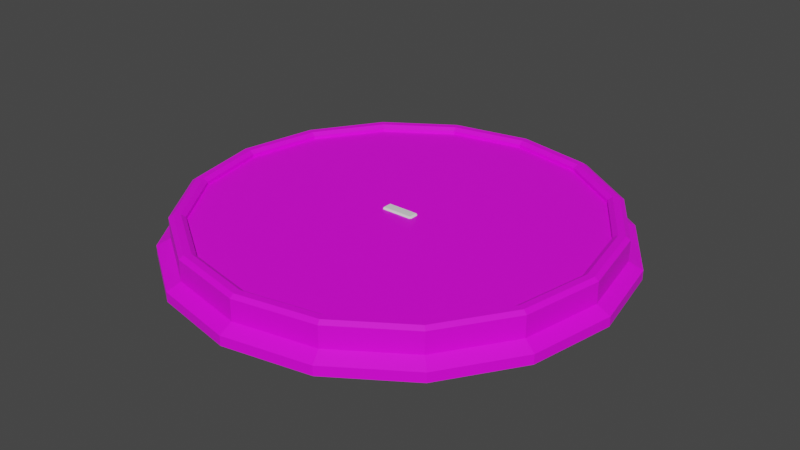 # Source: Helipad.blend  (saved by Blender 2.91.10; exported with 4.5.12 LTS)
import bpy
from mathutils import Matrix  # noqa: F401  (used for matrix-valued properties, if any)

bpy.ops.wm.read_factory_settings(use_empty=True)
scene = bpy.context.scene
scene.name = 'Scene'

# ---- collections
col_collection = bpy.data.collections.new('Collection'); scene.collection.children.link(col_collection)

# ---- images (referenced by path relative to the original .blend; pixels are not part of the script)
import os
ASSET_DIR = os.environ.get("B2B_ASSET_DIR", "")  # directory of the original .blend (textures are referenced by path, not embedded)
HERE = os.path.dirname(os.path.abspath(__file__))  # packed textures are extracted next to this script under _unpacked/

def load_image(name, relpath, width, height, colorspace="sRGB"):
    """Load a texture the original file referenced (path relative to the .blend, or extracted next to this script)."""
    p = next((c for c in (os.path.join(HERE, relpath), os.path.join(ASSET_DIR, relpath)) if relpath and os.path.exists(c)), "")
    if p:
        img = bpy.data.images.load(p, check_existing=True)
        img.name = name
    else:  # same state as the original file: an image datablock whose file is absent (Cycles renders it pink)
        img = bpy.data.images.new(name, width, height)
        img.source = "FILE"
        img.filepath = "//" + (relpath or name)
    img.colorspace_settings.name = colorspace
    return img
img_green_team_png = load_image('green_team.png', 'green_team.png', 1024, 1024, 'sRGB')

# ---- materials (node trees are filled in below, after node groups)
mat_material_001 = bpy.data.materials.new('Material.001')
mat_material_001.use_transparent_shadow = False

# ---- material node trees
mat_material_001.use_nodes = True; mat_material_001.node_tree.nodes.clear()
_N = mat_material_001.node_tree.nodes; _L = mat_material_001.node_tree.links
n0 = _N.new('ShaderNodeBsdfPrincipled'); n0.name = 'Principled BSDF'; n0.location = (10, 300)
n0.distribution = 'GGX'
n0.subsurface_method = 'BURLEY'
n0.inputs[3].default_value = 1.45
n0.inputs[27].default_value = (0.0, 0.0, 0.0, 1.0)
n0.inputs[28].default_value = 1.0
n1 = _N.new('ShaderNodeOutputMaterial'); n1.name = 'Material Output'; n1.location = (300, 300)
n2 = _N.new('ShaderNodeTexImage'); n2.name = 'Image Texture'; n2.location = (-280, 280)
n2.image = img_green_team_png
_L.new(n0.outputs[0], n1.inputs[0])
_L.new(n2.outputs[0], n0.inputs[0])
n1.is_active_output = True

# ---- world
world_world = bpy.data.worlds.new('World'); scene.world = world_world
world_world.use_nodes = True; world_world.node_tree.nodes.clear()
_N = world_world.node_tree.nodes; _L = world_world.node_tree.links
n0 = _N.new('ShaderNodeOutputWorld'); n0.name = 'World Output'; n0.location = (300, 300)
n1 = _N.new('ShaderNodeBackground'); n1.name = 'Background'; n1.location = (10, 300)
n1.inputs[0].default_value = (0.05088, 0.05088, 0.05088, 1.0)
_L.new(n1.outputs[0], n0.inputs[0])
n0.is_active_output = True
world_world.color = (0.05088, 0.05088, 0.05088)
world_world.use_sun_shadow = False
world_world.sun_shadow_jitter_overblur = 0.0

# ---- meshes
me_cylinder = bpy.data.meshes.new('Cylinder')
me_cylinder.from_pydata([(0.0, 1.0, 0.08334), (0.3827, 0.9239, 0.08334), (0.7071, 0.7071, 0.08334), (0.9239, 0.3827, 0.08334), (1.0, -4.371e-08, 0.08334), (0.9239, -0.3827, 0.08334), (0.7071, -0.7071, 0.08334), (0.3827, -0.9239, 0.08334), (1.51e-07, -1.0, 0.08334), (-0.3827, -0.9239, 0.08334), (-0.7071, -0.7071, 0.08334), (-0.9239, -0.3827, 0.08334), (-1.0, 1.192e-08, 0.08334), (-0.9239, 0.3827, 0.08334), (-0.7071, 0.7071, 0.08334), (-0.3827, 0.9239, 0.08334), (-1.003e-08, 1.08, -0.007294), (0.4134, 0.9982, -0.007294), (0.4134, 0.9982, 0.08334), (-1.003e-08, 1.08, 0.08334), (0.764, 0.764, -0.007294), (0.764, 0.764, 0.08334), (0.9982, 0.4134, -0.007294), (0.9982, 0.4134, 0.08334), (1.08, -4.543e-08, -0.007294), (1.08, -4.543e-08, 0.08334), (0.9982, -0.4134, -0.007294), (0.9982, -0.4134, 0.08334), (0.764, -0.764, -0.007294), (0.764, -0.764, 0.08334), (0.4134, -0.9982, -0.007294), (0.4134, -0.9982, 0.08334), (1.531e-07, -1.08, -0.007294), (1.531e-07, -1.08, 0.08334), (-0.4134, -0.9982, -0.007294), (-0.4134, -0.9982, 0.08334), (-0.764, -0.764, -0.007294), (-0.764, -0.764, 0.08334), (-0.9982, -0.4134, -0.007294), (-0.9982, -0.4134, 0.08334), (-1.08, 1.468e-08, -0.007294), (-1.08, 1.468e-08, 0.08334), (-0.9982, 0.4134, -0.007294), (-0.9982, 0.4134, 0.08334), (-0.764, 0.764, -0.007294), (-0.764, 0.764, 0.08334), (-0.4134, 0.9982, -0.007294), (-0.4134, 0.9982, 0.08334), (0.3913, 0.9448, 0.1162), (4.128e-09, 1.023, 0.1162), (0.7231, 0.7231, 0.1162), (-1.365e-08, 1.058, 0.1162), (0.9448, 0.3913, 0.1162), (0.4048, 0.9772, 0.1162), (1.023, -4.354e-08, 0.1162), (-0.9982, 0.4134, 0.1012), (-0.9448, 0.3913, 0.1162), (0.9448, -0.3913, 0.1162), (-0.7231, 0.7231, 0.1162), (-0.764, 0.764, 0.1012), (0.7231, -0.7231, 0.1162), (1.08, -4.543e-08, 0.1012), (0.3913, -0.9448, 0.1162), (0.9982, -0.4134, 0.1012), (1.546e-07, -1.023, 0.1162), (-0.3913, -0.9448, 0.1162), (-0.7231, -0.7231, 0.1162), (-0.9448, -0.3913, 0.1162), (-1.023, 1.347e-08, 0.1162), (1.531e-07, -1.08, 0.1012), (-0.3913, 0.9448, 0.1162), (-0.4134, -0.9982, 0.1012), (0.7479, 0.7479, 0.1162), (0.9772, 0.4048, 0.1162), (0.7479, -0.7479, 0.1162), (0.4048, -0.9772, 0.1162), (-0.7479, -0.7479, 0.1162), (-0.9772, -0.4048, 0.1162), (-1.058, 1.33e-08, 0.1162), (-0.4048, 0.9772, 0.1162), (0.3827, 0.9239, 0.1012), (0.0, 1.0, 0.1012), (0.7071, 0.7071, 0.1012), (0.9239, 0.3827, 0.1012), (1.0, -4.371e-08, 0.1012), (0.9239, -0.3827, 0.1012), (0.7071, -0.7071, 0.1012), (0.3827, -0.9239, 0.1012), (1.51e-07, -1.0, 0.1012), (-0.3827, -0.9239, 0.1012), (-0.7071, -0.7071, 0.1012), (-0.9239, -0.3827, 0.1012), (-1.0, 1.192e-08, 0.1012), (-0.9239, 0.3827, 0.1012), (-0.7071, 0.7071, 0.1012), (-0.3827, 0.9239, 0.1012), (0.4134, 0.9982, 0.1012), (-1.003e-08, 1.08, 0.1012), (0.764, 0.764, 0.1012), (0.9982, 0.4134, 0.1012), (1.058, -4.526e-08, 0.1162), (0.9772, -0.4048, 0.1162), (0.764, -0.764, 0.1012), (0.4134, -0.9982, 0.1012), (1.5e-07, -1.058, 0.1162), (-0.4048, -0.9772, 0.1162), (-0.764, -0.764, 0.1012), (-0.9982, -0.4134, 0.1012), (-1.08, 1.468e-08, 0.1012), (-0.9772, 0.4048, 0.1162), (-0.7479, 0.7479, 0.1162), (-0.4134, 0.9982, 0.1012), (-0.3827, 0.9239, 0.08334), (-0.7071, 0.7071, 0.08334), (-0.8128, -0.8128, -0.04242), (-0.9239, 0.3827, 0.08334), (-1.0, 1.192e-08, 0.08334), (-0.4399, -1.062, -0.04242), (-0.9239, -0.3827, 0.08334), (-0.7071, -0.7071, 0.08334), (-0.3827, -0.9239, 0.08334), (1.51e-07, -1.0, 0.08334), (0.3827, -0.9239, 0.08334), (0.7071, -0.7071, 0.08334), (0.9239, -0.3827, 0.08334), (0.4399, 1.062, -0.04242), (-1.53e-08, 1.149, -0.04242), (-0.8128, 0.8128, -0.04242), (1.0, -4.371e-08, 0.08334), (0.9239, 0.3827, 0.08334), (0.7071, 0.7071, 0.08334), (-1.062, 0.4399, -0.04242), (0.3827, 0.9239, 0.08334), (1.062, -0.4399, -0.04242), (1.149, -4.86e-08, -0.04242), (0.0, 1.0, 0.08334), (0.8128, 0.8128, -0.04242), (1.062, 0.4399, -0.04242), (0.8128, -0.8128, -0.04242), (0.4399, -1.062, -0.04242), (1.583e-07, -1.149, -0.04242), (-1.062, -0.4399, -0.04242), (-1.149, 1.535e-08, -0.04242), (-0.4399, 1.062, -0.04242), (-4.609e-09, 1.064, -0.09175), (0.4071, 0.9829, -0.09175), (-0.8128, -0.8128, -0.09175), (-0.7523, -0.7523, -0.09175), (-0.4071, -0.9829, -0.09175), (-0.4399, -1.062, -0.09175), (0.7523, 0.7523, -0.09175), (0.9829, 0.4071, -0.09175), (1.064, -4.677e-08, -0.09175), (0.9829, -0.4071, -0.09175), (0.7523, -0.7523, -0.09175), (0.4071, -0.9829, -0.09175), (1.56e-07, -1.064, -0.09175), (0.4399, 1.062, -0.09175), (-1.528e-08, 1.149, -0.09175), (-0.8128, 0.8128, -0.09175), (-0.7523, 0.7523, -0.09175), (-0.9829, -0.4071, -0.09175), (-0.9829, 0.4071, -0.09175), (-1.062, 0.4399, -0.09175), (-1.064, 1.242e-08, -0.09175), (1.062, -0.4399, -0.09175), (1.149, -4.86e-08, -0.09175), (-0.4071, 0.9829, -0.09175), (0.8128, 0.8128, -0.09175), (1.062, 0.4399, -0.09175), (0.8128, -0.8128, -0.09175), (0.4399, -1.062, -0.09175), (1.583e-07, -1.149, -0.09175), (-1.062, -0.4399, -0.09175), (-1.149, 1.535e-08, -0.09175), (-0.4399, 1.062, -0.09175)], [], [(10, 11, 91, 90), (36, 38, 141, 114), (1, 2, 82, 80), (33, 31, 103, 69), (26, 28, 138, 133), (40, 42, 131, 142), (14, 15, 95, 94), (16, 17, 125, 126), (5, 6, 86, 85), (41, 39, 107, 108), (23, 21, 98, 99), (30, 32, 140, 139), (20, 22, 137, 136), (8, 7, 122, 121), (44, 46, 143, 127), (9, 10, 90, 89), (34, 36, 114, 117), (16, 19, 18, 17), (17, 18, 21, 20), (20, 21, 23, 22), (22, 23, 25, 24), (24, 25, 27, 26), (26, 27, 29, 28), (28, 29, 31, 30), (30, 31, 33, 32), (32, 33, 35, 34), (34, 35, 37, 36), (36, 37, 39, 38), (38, 39, 41, 40), (40, 41, 43, 42), (42, 43, 45, 44), (44, 45, 47, 46), (46, 47, 19, 16), (19, 47, 111, 97), (24, 26, 133, 134), (38, 40, 142, 141), (0, 1, 80, 81), (31, 29, 102, 103), (28, 30, 139, 138), (17, 20, 136, 125), (13, 14, 94, 93), (4, 5, 85, 84), (42, 44, 127, 131), (39, 37, 106, 107), (32, 34, 117, 140), (22, 24, 134, 137), (21, 18, 96, 98), (8, 9, 89, 88), (46, 16, 126, 143), (48, 50, 72, 53), (58, 70, 79, 110), (57, 60, 74, 101), (65, 66, 76, 105), (49, 48, 53, 51), (56, 58, 110, 109), (54, 57, 101, 100), (64, 65, 105, 104), (66, 67, 77, 76), (60, 62, 75, 74), (70, 49, 51, 79), (50, 52, 73, 72), (67, 68, 78, 77), (62, 64, 104, 75), (52, 54, 100, 73), (68, 56, 109, 78), (25, 23, 99, 61), (43, 41, 108, 55), (6, 7, 87, 86), (15, 0, 81, 95), (35, 33, 69, 71), (2, 3, 83, 82), (11, 12, 92, 91), (27, 25, 61, 63), (45, 43, 55, 59), (18, 19, 97, 96), (7, 8, 88, 87), (37, 35, 71, 106), (3, 4, 84, 83), (12, 13, 93, 92), (29, 27, 63, 102), (47, 45, 59, 111), (48, 49, 81, 80), (50, 48, 80, 82), (52, 50, 82, 83), (54, 52, 83, 84), (57, 54, 84, 85), (60, 57, 85, 86), (62, 60, 86, 87), (64, 62, 87, 88), (65, 64, 88, 89), (66, 65, 89, 90), (67, 66, 90, 91), (68, 67, 91, 92), (56, 68, 92, 93), (58, 56, 93, 94), (70, 58, 94, 95), (49, 70, 95, 81), (51, 53, 96, 97), (53, 72, 98, 96), (72, 73, 99, 98), (73, 100, 61, 99), (100, 101, 63, 61), (101, 74, 102, 63), (74, 75, 103, 102), (75, 104, 69, 103), (104, 105, 71, 69), (105, 76, 106, 71), (76, 77, 107, 106), (77, 78, 108, 107), (78, 109, 55, 108), (109, 110, 59, 55), (110, 79, 111, 59), (79, 51, 97, 111), (15, 14, 113, 112), (125, 136, 168, 157), (140, 117, 149, 172), (143, 126, 158, 175), (126, 125, 157, 158), (139, 140, 172, 171), (127, 143, 175, 159), (138, 139, 171, 170), (131, 127, 159, 163), (133, 138, 170, 165), (142, 131, 163, 174), (134, 133, 165, 166), (141, 142, 174, 173), (137, 134, 166, 169), (114, 141, 173, 146), (136, 137, 169, 168), (117, 114, 146, 149), (161, 147, 146, 173), (150, 145, 157, 168), (167, 160, 159, 175), (154, 153, 165, 170), (147, 148, 149, 146), (145, 144, 158, 157), (160, 162, 163, 159), (153, 152, 166, 165), (144, 145, 150, 151, 152, 153, 154, 155, 156, 148, 147, 161, 164, 162, 160, 167), (155, 154, 170, 171), (144, 167, 175, 158), (151, 150, 168, 169), (164, 161, 173, 174), (156, 155, 171, 172), (152, 151, 169, 166), (162, 164, 174, 163), (148, 156, 172, 149), (9, 8, 121, 120), (5, 4, 128, 124), (13, 12, 116, 115), (1, 0, 135, 132), (10, 9, 120, 119), (2, 1, 132, 130), (11, 10, 119, 118), (0, 15, 112, 135), (6, 5, 124, 123), (14, 13, 115, 113), (3, 2, 130, 129), (7, 6, 123, 122), (12, 11, 118, 116), (4, 3, 129, 128), (135, 112, 113, 115, 116, 118, 119, 120, 121, 122, 123, 124, 128, 129, 130, 132)])
_uv = me_cylinder.uv_layers.new(name='UVMap')
_uv.uv.foreach_set('vector', [0.1207, 0.5404, 0.1207, 0.5404, 0.1207, 0.5404, 0.1207, 0.5404, 0.1627, 0.6814, 0.1627, 0.6814, 0.1627, 0.6814, 0.1627, 0.6814, 0.1207, 0.5404, 0.1207, 0.5404, 0.1207, 0.5404, 0.1207, 0.5404, 0.1207, 0.5404, 0.1207, 0.5404, 0.1207, 0.5404, 0.1207, 0.5404, 0.1627, 0.6814, 0.1627, 0.6814, 0.1627, 0.6814, 0.1627, 0.6814, 0.1627, 0.6814, 0.1627, 0.6814, 0.1627, 0.6814, 0.1627, 0.6814, 0.1207, 0.5404, 0.1207, 0.5404, 0.1207, 0.5404, 0.1207, 0.5404, 0.1627, 0.6814, 0.1627, 0.6814, 0.1627, 0.6814, 0.1627, 0.6814, 0.1207, 0.5404, 0.1207, 0.5404, 0.1207, 0.5404, 0.1207, 0.5404, 0.1207, 0.5404, 0.1207, 0.5404, 0.1207, 0.5404, 0.1207, 0.5404, 0.1207, 0.5404, 0.1207, 0.5404, 0.1207, 0.5404, 0.1207, 0.5404, 0.1627, 0.6814, 0.1627, 0.6814, 0.1627, 0.6814, 0.1627, 0.6814, 0.1627, 0.6814, 0.1627, 0.6814, 0.1627, 0.6814, 0.1627, 0.6814, 0.1207, 0.5404, 0.1207, 0.5404, 0.1207, 0.5404, 0.1207, 0.5404, 0.1627, 0.6814, 0.1627, 0.6814, 0.1627, 0.6814, 0.1627, 0.6814, 0.1207, 0.5404, 0.1207, 0.5404, 0.1207, 0.5404, 0.1207, 0.5404, 0.1627, 0.6814, 0.1627, 0.6814, 0.1627, 0.6814, 0.1627, 0.6814, 0.1207, 0.5404, 0.1207, 0.5404, 0.1207, 0.5404, 0.1207, 0.5404, 0.1207, 0.5404, 0.1207, 0.5404, 0.1207, 0.5404, 0.1207, 0.5404, 0.1207, 0.5404, 0.1207, 0.5404, 0.1207, 0.5404, 0.1207, 0.5404, 0.1207, 0.5404, 0.1207, 0.5404, 0.1207, 0.5404, 0.1207, 0.5404, 0.1207, 0.5404, 0.1207, 0.5404, 0.1207, 0.5404, 0.1207, 0.5404, 0.1207, 0.5404, 0.1207, 0.5404, 0.1207, 0.5404, 0.1207, 0.5404, 0.1207, 0.5404, 0.1207, 0.5404, 0.1207, 0.5404, 0.1207, 0.5404, 0.1207, 0.5404, 0.1207, 0.5404, 0.1207, 0.5404, 0.1207, 0.5404, 0.1207, 0.5404, 0.1207, 0.5404, 0.1207, 0.5404, 0.1207, 0.5404, 0.1207, 0.5404, 0.1207, 0.5404, 0.1207, 0.5404, 0.1207, 0.5404, 0.1207, 0.5404, 0.1207, 0.5404, 0.1207, 0.5404, 0.1207, 0.5404, 0.1207, 0.5404, 0.1207, 0.5404, 0.1207, 0.5404, 0.1207, 0.5404, 0.1207, 0.5404, 0.1207, 0.5404, 0.1207, 0.5404, 0.1207, 0.5404, 0.1207, 0.5404, 0.1207, 0.5404, 0.1207, 0.5404, 0.1207, 0.5404, 0.1207, 0.5404, 0.1207, 0.5404, 0.1207, 0.5404, 0.1207, 0.5404, 0.1207, 0.5404, 0.1207, 0.5404, 0.1207, 0.5404, 0.1207, 0.5404, 0.1207, 0.5404, 0.1207, 0.5404, 0.1207, 0.5404, 0.1207, 0.5404, 0.1627, 0.6814, 0.1627, 0.6814, 0.1627, 0.6814, 0.1627, 0.6814, 0.1627, 0.6814, 0.1627, 0.6814, 0.1627, 0.6814, 0.1627, 0.6814, 0.1207, 0.5404, 0.1207, 0.5404, 0.1207, 0.5404, 0.1207, 0.5404, 0.1207, 0.5404, 0.1207, 0.5404, 0.1207, 0.5404, 0.1207, 0.5404, 0.1627, 0.6814, 0.1627, 0.6814, 0.1627, 0.6814, 0.1627, 0.6814, 0.1627, 0.6814, 0.1627, 0.6814, 0.1627, 0.6814, 0.1627, 0.6814, 0.1207, 0.5404, 0.1207, 0.5404, 0.1207, 0.5404, 0.1207, 0.5404, 0.1207, 0.5404, 0.1207, 0.5404, 0.1207, 0.5404, 0.1207, 0.5404, 0.1627, 0.6814, 0.1627, 0.6814, 0.1627, 0.6814, 0.1627, 0.6814, 0.1207, 0.5404, 0.1207, 0.5404, 0.1207, 0.5404, 0.1207, 0.5404, 0.1627, 0.6814, 0.1627, 0.6814, 0.1627, 0.6814, 0.1627, 0.6814, 0.1627, 0.6814, 0.1627, 0.6814, 0.1627, 0.6814, 0.1627, 0.6814, 0.1207, 0.5404, 0.1207, 0.5404, 0.1207, 0.5404, 0.1207, 0.5404, 0.1207, 0.5404, 0.1207, 0.5404, 0.1207, 0.5404, 0.1207, 0.5404, 0.1627, 0.6814, 0.1627, 0.6814, 0.1627, 0.6814, 0.1627, 0.6814, 0.1207, 0.5404, 0.1207, 0.5404, 0.1207, 0.5404, 0.1207, 0.5404, 0.1207, 0.5404, 0.1207, 0.5404, 0.1207, 0.5404, 0.1207, 0.5404, 0.1207, 0.5404, 0.1207, 0.5404, 0.1207, 0.5404, 0.1207, 0.5404, 0.1207, 0.5404, 0.1207, 0.5404, 0.1207, 0.5404, 0.1207, 0.5404, 0.1207, 0.5404, 0.1207, 0.5404, 0.1207, 0.5404, 0.1207, 0.5404, 0.1207, 0.5404, 0.1207, 0.5404, 0.1207, 0.5404, 0.1207, 0.5404, 0.1207, 0.5404, 0.1207, 0.5404, 0.1207, 0.5404, 0.1207, 0.5404, 0.1207, 0.5404, 0.1207, 0.5404, 0.1207, 0.5404, 0.1207, 0.5404, 0.1207, 0.5404, 0.1207, 0.5404, 0.1207, 0.5404, 0.1207, 0.5404, 0.1207, 0.5404, 0.1207, 0.5404, 0.1207, 0.5404, 0.1207, 0.5404, 0.1207, 0.5404, 0.1207, 0.5404, 0.1207, 0.5404, 0.1207, 0.5404, 0.1207, 0.5404, 0.1207, 0.5404, 0.1207, 0.5404, 0.1207, 0.5404, 0.1207, 0.5404, 0.1207, 0.5404, 0.1207, 0.5404, 0.1207, 0.5404, 0.1207, 0.5404, 0.1207, 0.5404, 0.1207, 0.5404, 0.1207, 0.5404, 0.1207, 0.5404, 0.1207, 0.5404, 0.1207, 0.5404, 0.1207, 0.5404, 0.1207, 0.5404, 0.1207, 0.5404, 0.1207, 0.5404, 0.1207, 0.5404, 0.1207, 0.5404, 0.1207, 0.5404, 0.1207, 0.5404, 0.1207, 0.5404, 0.1207, 0.5404, 0.1207, 0.5404, 0.1207, 0.5404, 0.1207, 0.5404, 0.1207, 0.5404, 0.1207, 0.5404, 0.1207, 0.5404, 0.1207, 0.5404, 0.1207, 0.5404, 0.1207, 0.5404, 0.1207, 0.5404, 0.1207, 0.5404, 0.1207, 0.5404, 0.1207, 0.5404, 0.1207, 0.5404, 0.1207, 0.5404, 0.1207, 0.5404, 0.1207, 0.5404, 0.1207, 0.5404, 0.1207, 0.5404, 0.1207, 0.5404, 0.1207, 0.5404, 0.1207, 0.5404, 0.1207, 0.5404, 0.1207, 0.5404, 0.1207, 0.5404, 0.1207, 0.5404, 0.1207, 0.5404, 0.1207, 0.5404, 0.1207, 0.5404, 0.1207, 0.5404, 0.1207, 0.5404, 0.1207, 0.5404, 0.1207, 0.5404, 0.1207, 0.5404, 0.1207, 0.5404, 0.1207, 0.5404, 0.1207, 0.5404, 0.1207, 0.5404, 0.1207, 0.5404, 0.1207, 0.5404, 0.1207, 0.5404, 0.1207, 0.5404, 0.1207, 0.5404, 0.1207, 0.5404, 0.1207, 0.5404, 0.1207, 0.5404, 0.1207, 0.5404, 0.1207, 0.5404, 0.1207, 0.5404, 0.1207, 0.5404, 0.1207, 0.5404, 0.1207, 0.5404, 0.1207, 0.5404, 0.1207, 0.5404, 0.1207, 0.5404, 0.1207, 0.5404, 0.1207, 0.5404, 0.1207, 0.5404, 0.1207, 0.5404, 0.1207, 0.5404, 0.1207, 0.5404, 0.1207, 0.5404, 0.1207, 0.5404, 0.1207, 0.5404, 0.1207, 0.5404, 0.1207, 0.5404, 0.1207, 0.5404, 0.1207, 0.5404, 0.1207, 0.5404, 0.1207, 0.5404, 0.1207, 0.5404, 0.1207, 0.5404, 0.1207, 0.5404, 0.1207, 0.5404, 0.1207, 0.5404, 0.1207, 0.5404, 0.1207, 0.5404, 0.1207, 0.5404, 0.1207, 0.5404, 0.1207, 0.5404, 0.1207, 0.5404, 0.1207, 0.5404, 0.1207, 0.5404, 0.1207, 0.5404, 0.1207, 0.5404, 0.1207, 0.5404, 0.1207, 0.5404, 0.1207, 0.5404, 0.1207, 0.5404, 0.1207, 0.5404, 0.1207, 0.5404, 0.1207, 0.5404, 0.1207, 0.5404, 0.1207, 0.5404, 0.1207, 0.5404, 0.1207, 0.5404, 0.1207, 0.5404, 0.1207, 0.5404, 0.1207, 0.5404, 0.1207, 0.5404, 0.1207, 0.5404, 0.1207, 0.5404, 0.1207, 0.5404, 0.1207, 0.5404, 0.1207, 0.5404, 0.1207, 0.5404, 0.1207, 0.5404, 0.1207, 0.5404, 0.1207, 0.5404, 0.1207, 0.5404, 0.1207, 0.5404, 0.1207, 0.5404, 0.1207, 0.5404, 0.1207, 0.5404, 0.1207, 0.5404, 0.1207, 0.5404, 0.1207, 0.5404, 0.1207, 0.5404, 0.1207, 0.5404, 0.1207, 0.5404, 0.1207, 0.5404, 0.1207, 0.5404, 0.1207, 0.5404, 0.1207, 0.5404, 0.1207, 0.5404, 0.1207, 0.5404, 0.1207, 0.5404, 0.1207, 0.5404, 0.1207, 0.5404, 0.1207, 0.5404, 0.1207, 0.5404, 0.1207, 0.5404, 0.1207, 0.5404, 0.1207, 0.5404, 0.1207, 0.5404, 0.1207, 0.5404, 0.1207, 0.5404, 0.1207, 0.5404, 0.1207, 0.5404, 0.1207, 0.5404, 0.1207, 0.5404, 0.1207, 0.5404, 0.1207, 0.5404, 0.1207, 0.5404, 0.1207, 0.5404, 0.1207, 0.5404, 0.1207, 0.5404, 0.1207, 0.5404, 0.1207, 0.5404, 0.1207, 0.5404, 0.1207, 0.5404, 0.1207, 0.5404, 0.1207, 0.5404, 0.1207, 0.5404, 0.1207, 0.5404, 0.1207, 0.5404, 0.1207, 0.5404, 0.1207, 0.5404, 0.1207, 0.5404, 0.1207, 0.5404, 0.1207, 0.5404, 0.1207, 0.5404, 0.1207, 0.5404, 0.1207, 0.5404, 0.1207, 0.5404, 0.1207, 0.5404, 0.1207, 0.5404, 0.1207, 0.5404, 0.1207, 0.5404, 0.1207, 0.5404, 0.1207, 0.5404, 0.1207, 0.5404, 0.1207, 0.5404, 0.1207, 0.5404, 0.1207, 0.5404, 0.1207, 0.5404, 0.1207, 0.5404, 0.1207, 0.5404, 0.1207, 0.5404, 0.1207, 0.5404, 0.1207, 0.5404, 0.1207, 0.5404, 0.1207, 0.5404, 0.1207, 0.5404, 0.1207, 0.5404, 0.1207, 0.5404, 0.1207, 0.5404, 0.1207, 0.5404, 0.1207, 0.5404, 0.1207, 0.5404, 0.1207, 0.5404, 0.1207, 0.5404, 0.1207, 0.5404, 0.1207, 0.5404, 0.1207, 0.5404, 0.1207, 0.5404, 0.1207, 0.5404, 0.1207, 0.5404, 0.1207, 0.5404, 0.1207, 0.5404, 0.1207, 0.5404, 0.1207, 0.5404, 0.1207, 0.5404, 0.1207, 0.5404, 0.1207, 0.5404, 0.1207, 0.5404, 0.1207, 0.5404, 0.1207, 0.5404, 0.1207, 0.5404, 0.1207, 0.5404, 0.1207, 0.5404, 0.1207, 0.5404, 0.1207, 0.5404, 0.1207, 0.5404, 0.1207, 0.5404, 0.1207, 0.5404, 0.1207, 0.5404, 0.1207, 0.5404, 0.1207, 0.5404, 0.1207, 0.5404, 0.1207, 0.5404, 0.1207, 0.5404, 0.1207, 0.5404, 0.1207, 0.5404, 0.1207, 0.5404, 0.1207, 0.5404, 0.1207, 0.5404, 0.1207, 0.5404, 0.1207, 0.5404, 0.1207, 0.5404, 0.1207, 0.5404, 0.1207, 0.5404, 0.1207, 0.5404, 0.1207, 0.5404, 0.1207, 0.5404, 0.1207, 0.5404, 0.1207, 0.5404, 0.1207, 0.5404, 0.1207, 0.5404, 0.1207, 0.5404, 0.1207, 0.5404, 0.1207, 0.5404, 0.1207, 0.5404, 0.1207, 0.5404, 0.1207, 0.5404, 0.1207, 0.5404, 0.1207, 0.5404, 0.1207, 0.5404, 0.1207, 0.5404, 0.1207, 0.5404, 0.1207, 0.5404, 0.1207, 0.5404, 0.1207, 0.5404, 0.1207, 0.5404, 0.1207, 0.5404, 0.1207, 0.5404, 0.1207, 0.5404, 0.1207, 0.5404, 0.1207, 0.5404, 0.1207, 0.5404, 0.1207, 0.5404, 0.1207, 0.5404, 0.1207, 0.5404, 0.1207, 0.5404, 0.1207, 0.5404, 0.1207, 0.5404, 0.1207, 0.5404, 0.1207, 0.5404, 0.1207, 0.5404, 0.1207, 0.5404, 0.1207, 0.5404, 0.1207, 0.5404, 0.1207, 0.5404, 0.1207, 0.5404, 0.1207, 0.5404, 0.1207, 0.5404, 0.1207, 0.5404, 0.1207, 0.5404, 0.1207, 0.5404, 0.1207, 0.5404, 0.1207, 0.5404, 0.1207, 0.5404, 0.1207, 0.5404, 0.1207, 0.5404, 0.1207, 0.5404, 0.1207, 0.5404, 0.1207, 0.5404, 0.1207, 0.5404, 0.1207, 0.5404, 0.1207, 0.5404, 0.1207, 0.5404, 0.1207, 0.5404, 0.1207, 0.5404, 0.1207, 0.5404, 0.1207, 0.5404, 0.1207, 0.5404, 0.1207, 0.5404, 0.1207, 0.5404, 0.1207, 0.5404, 0.1207, 0.5404, 0.1207, 0.5404, 0.1207, 0.5404, 0.1207, 0.5404, 0.1207, 0.5404, 0.1207, 0.5404, 0.1207, 0.5404, 0.1207, 0.5404, 0.1207, 0.5404, 0.1207, 0.5404, 0.1207, 0.5404, 0.1207, 0.5404, 0.1207, 0.5404, 0.1207, 0.5404, 0.1207, 0.5404, 0.1207, 0.5404, 0.1207, 0.5404, 0.1207, 0.5404, 0.1207, 0.5404, 0.1207, 0.5404, 0.1207, 0.5404, 0.1207, 0.5404, 0.1207, 0.5404, 0.1207, 0.5404, 0.1207, 0.5404, 0.1207, 0.5404, 0.1207, 0.5404, 0.1207, 0.5404, 0.1207, 0.5404, 0.1207, 0.5404, 0.1207, 0.5404, 0.1207, 0.5404, 0.1207, 0.5404, 0.1207, 0.5404, 0.1207, 0.5404, 0.1207, 0.5404, 0.1207, 0.5404, 0.1207, 0.5404, 0.1207, 0.5404, 0.1207, 0.5404, 0.1207, 0.5404, 0.1207, 0.5404, 0.1207, 0.5404, 0.1207, 0.5404, 0.1207, 0.5404, 0.1207, 0.5404, 0.1207, 0.5404, 0.1207, 0.5404, 0.1207, 0.5404, 0.1207, 0.5404, 0.1207, 0.5404, 0.1207, 0.5404, 0.1207, 0.5404, 0.1207, 0.5404, 0.1207, 0.5404, 0.1207, 0.5404, 0.1207, 0.5404, 0.1207, 0.5404, 0.1207, 0.5404, 0.1207, 0.5404, 0.1207, 0.5404, 0.1207, 0.5404, 0.1207, 0.5404, 0.1207, 0.5404, 0.1207, 0.5404, 0.1207, 0.5404, 0.1207, 0.5404, 0.1207, 0.5404, 0.1207, 0.5404, 0.1207, 0.5404, 0.1207, 0.5404, 0.1207, 0.5404, 0.1207, 0.5404, 0.1207, 0.5404, 0.1207, 0.5404, 0.1207, 0.5404, 0.1207, 0.5404, 0.1207, 0.5404, 0.1207, 0.5404, 0.1207, 0.5404, 0.1207, 0.5404, 0.1207, 0.5404, 0.1207, 0.5404, 0.1207, 0.5404, 0.1207, 0.5404, 0.1207, 0.5404, 0.1207, 0.5404, 0.1207, 0.5404, 0.1207, 0.5404, 0.1207, 0.5404, 0.1207, 0.5404, 0.1207, 0.5404, 0.815, 0.3152, 0.815, 0.3152, 0.815, 0.3152, 0.815, 0.3152, 0.815, 0.3152, 0.815, 0.3152, 0.815, 0.3152, 0.815, 0.3152, 0.815, 0.3152, 0.815, 0.3152, 0.815, 0.3152, 0.815, 0.3152, 0.815, 0.3152, 0.815, 0.3152, 0.815, 0.3152, 0.815, 0.3152])
me_cylinder.materials.append(mat_material_001)
me_cylinder.use_remesh_fix_poles = True
me_cylinder.use_remesh_preserve_attributes = False
me_cylinder.use_mirror_vertex_groups = False
me_cylinder.update()
me_cube_001 = bpy.data.meshes.new('Cube.001')
me_cube_001.from_pydata([(-0.07979, -0.04961, 0.01339), (-0.09526, -0.04961, -0.008484), (-0.09526, -0.01603, 0.02509), (-0.07979, -0.02244, 0.04056), (-0.09526, 0.01603, 0.02509), (-0.07979, 0.02244, 0.04056), (-0.09526, 0.04961, -0.008484), (-0.07979, 0.04961, 0.01339), (0.09526, -0.01603, 0.02509), (0.07979, -0.02244, 0.04056), (0.09526, -0.04961, -0.008484), (0.07979, -0.04961, 0.01339), (0.07979, 0.04961, 0.01339), (0.09526, 0.04961, -0.008484), (0.09526, 0.01603, 0.02509), (0.07979, 0.02244, 0.04056)], [], [(5, 15, 12, 7), (15, 5, 3, 9), (6, 4, 5, 7), (14, 13, 12, 15), (10, 8, 9, 11), (2, 1, 0, 3), (3, 5, 4, 2), (8, 14, 15, 9), (9, 3, 0, 11)])
_uv = me_cube_001.uv_layers.new(name='UVMap')
_uv.uv.foreach_set('vector', [0.625, 0.2703, 0.625, 0.4797, 0.5081, 0.4797, 0.5081, 0.2703, 0.6453, 0.5685, 0.8547, 0.5685, 0.8547, 0.6815, 0.6453, 0.6815, 0.4141, 0.25, 0.5585, 0.1654, 0.625, 0.1815, 0.5081, 0.25, 0.5585, 0.5846, 0.4141, 0.5, 0.5081, 0.5, 0.625, 0.5685, 0.4141, 0.75, 0.5585, 0.6654, 0.625, 0.6815, 0.5081, 0.75, 0.5585, 0.0846, 0.4141, 0.0, 0.5081, 0.0, 0.625, 0.06846, 0.625, 0.06846, 0.625, 0.1815, 0.5585, 0.1654, 0.5585, 0.0846, 0.5585, 0.6654, 0.5585, 0.5846, 0.6453, 0.5685, 0.6453, 0.6815, 0.625, 0.7703, 0.625, 0.9797, 0.5081, 0.9797, 0.5081, 0.7703])
me_cube_001.use_remesh_fix_poles = True
me_cube_001.use_remesh_preserve_attributes = False
me_cube_001.use_mirror_vertex_groups = False
me_cube_001.update()

# ---- objects
ob_cylinder = bpy.data.objects.new('Cylinder', me_cylinder)
ob_cube = bpy.data.objects.new('Cube', me_cube_001)

# ---- transforms, parenting, visibility, modifiers, constraints
ob_cylinder.location = (0.0, 0.0, 0.0)
ob_cylinder.lineart.crease_threshold = 0.0
ob_cube.location = (0.0, 0.0, 0.05094)
ob_cube.lineart.crease_threshold = 0.0

# ---- collection membership
col_collection.objects.link(ob_cylinder)
col_collection.objects.link(ob_cube)

# ---- scene / render settings (as saved in the file)
scene.frame_start = 1; scene.frame_end = 250; scene.frame_set(1)
scene.render.engine = 'BLENDER_EEVEE_NEXT'
scene.cycles.use_denoising = False
scene.cycles.samples = 128
scene.cycles.sampling_pattern = 'TABULATED_SOBOL'
scene.cycles.use_adaptive_sampling = False
scene.cycles.use_light_tree = False
scene.view_settings.view_transform = 'Filmic'
bpy.context.view_layer.update()

# ---- added for rendering (the .blend has no active camera and no usable light): camera, sun
cam_auto = bpy.data.cameras.new('AutoCamera')
cam_auto.lens = 50.0
cam_auto.sensor_width = 36.0
cam_auto.clip_end = 1000.0
ob_auto_camera = bpy.data.objects.new('AutoCamera', cam_auto)
scene.collection.objects.link(ob_auto_camera)
ob_auto_camera.location = (3.01416, -3.61699, 2.42353)
ob_auto_camera.rotation_euler = (1.09748, -7.21219e-08, 0.694738)
scene.camera = ob_auto_camera
light_auto_sun = bpy.data.lights.new('AutoSun', 'SUN')
light_auto_sun.energy = 3.0
light_auto_sun.angle = 0.0523599
ob_auto_sun = bpy.data.objects.new('AutoSun', light_auto_sun)
scene.collection.objects.link(ob_auto_sun)
ob_auto_sun.rotation_euler = (0.872665, 0.174533, 0.523599)
bpy.context.view_layer.update()
